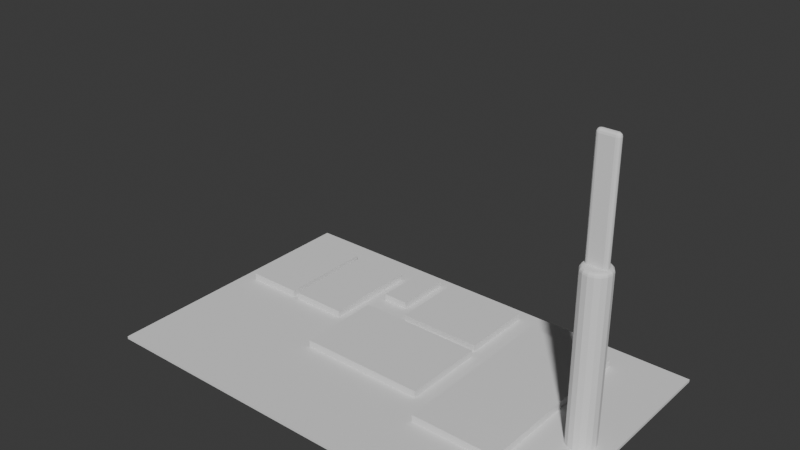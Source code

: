 # Source: sensorboard_small.blend  (saved by Blender 4.3.32; exported with 4.5.12 LTS)
import bpy
from mathutils import Matrix  # noqa: F401  (used for matrix-valued properties, if any)

bpy.ops.wm.read_factory_settings(use_empty=True)
scene = bpy.context.scene
scene.name = 'Scene'

# ---- collections
col_collection = bpy.data.collections.new('Collection'); scene.collection.children.link(col_collection)

# ---- world
world_world = bpy.data.worlds.new('World'); scene.world = world_world
world_world.use_nodes = True; world_world.node_tree.nodes.clear()
_N = world_world.node_tree.nodes; _L = world_world.node_tree.links
n0 = _N.new('ShaderNodeOutputWorld'); n0.name = 'World Output'; n0.location = (300, 300)
n1 = _N.new('ShaderNodeBackground'); n1.name = 'Background'; n1.location = (10, 300)
n1.inputs[0].default_value = (0.05088, 0.05088, 0.05088, 1.0)
_L.new(n1.outputs[0], n0.inputs[0])
n0.is_active_output = True
world_world.color = (0.05088, 0.05088, 0.05088)
world_world.sun_shadow_jitter_overblur = 0.0

# ---- meshes
me_sensorboard = bpy.data.meshes.new('sensorboard')
me_sensorboard.from_pydata([(14.92, 11.95, -0.3827), (14.89, 12.07, -0.3699), (15.0, 11.95, 0.0), (14.97, 12.07, 0.0), (14.92, 11.95, 0.3827), (14.89, 12.07, 0.3699), (14.71, 11.95, 0.7071), (14.68, 12.07, 0.6834), (14.38, 11.95, 0.9239), (14.37, 12.07, 0.8929), (14.0, 11.95, 1.0), (14.0, 12.07, 0.9665), (13.62, 11.95, 0.9239), (13.63, 12.07, 0.8929), (13.29, 11.95, 0.7071), (13.32, 12.07, 0.6834), (13.08, 11.95, 0.3827), (13.11, 12.07, 0.3699), (13.0, 11.95, 0.0), (13.03, 12.07, 0.0), (13.08, 11.95, -0.3827), (13.11, 12.07, -0.3699), (13.29, 11.95, -0.7071), (13.32, 12.07, -0.6834), (13.62, 11.95, -0.9239), (13.63, 12.07, -0.8929), (14.0, 11.95, -1.0), (14.0, 12.07, -0.9665), (14.38, 11.95, -0.9239), (14.37, 12.07, -0.8929), (14.71, 11.95, -0.7071), (14.68, 12.07, -0.6834), (13.32, 12.2, -0.3254), (13.19, 12.17, -0.3348), (13.25, 12.2, 0.0), (13.12, 12.17, 0.0), (13.19, 12.17, 0.3348), (13.38, 12.17, -0.6187), (13.53, 12.2, -0.5864), (13.67, 12.17, -0.8084), (13.83, 12.2, -0.7312), (14.0, 12.17, -0.875), (14.17, 12.2, -0.7312), (14.33, 12.17, -0.8084), (14.47, 12.2, -0.5864), (14.62, 12.17, -0.6187), (14.68, 12.2, -0.3254), (14.81, 12.17, -0.3348), (14.75, 12.2, 0.0), (14.88, 12.17, 0.0), (14.81, 12.17, 0.3348), (14.68, 12.2, 0.3254), (14.62, 12.17, 0.6187), (14.47, 12.2, 0.5864), (14.33, 12.17, 0.8084), (14.17, 12.2, 0.7312), (14.0, 12.17, 0.875), (13.83, 12.2, 0.7312), (13.67, 12.17, 0.8084), (13.53, 12.2, 0.5864), (13.38, 12.17, 0.6187), (13.32, 12.2, 0.3254), (14.72, 12.2, -0.125), (14.62, 12.2, -0.2165), (14.5, 12.2, -0.25), (13.5, 12.2, -0.25), (13.38, 12.2, -0.2165), (13.28, 12.2, -0.125), (13.28, 12.2, 0.125), (13.38, 12.2, 0.2165), (13.5, 12.2, 0.25), (14.5, 12.2, 0.25), (14.62, 12.2, 0.2165), (14.72, 12.2, 0.125), (14.92, 0.2, -0.3827), (15.0, 0.2, 0.0), (14.92, 0.2, 0.3827), (14.71, 0.2, 0.7071), (14.38, 0.2, 0.9239), (14.0, 0.2, 1.0), (13.62, 0.2, 0.9239), (13.29, 0.2, 0.7071), (13.08, 0.2, 0.3827), (13.0, 0.2, 0.0), (13.08, 0.2, -0.3827), (13.29, 0.2, -0.7071), (13.62, 0.2, -0.9239), (14.0, 0.2, -1.0), (14.38, 0.2, -0.9239), (14.71, 0.2, -0.7071), (13.38, 20.17, 0.0), (13.5, 20.2, 0.0), (13.38, 20.15, -0.09691), (13.5, 20.17, -0.125), (13.5, 20.08, -0.2165), (13.38, 20.05, -0.1992), (13.5, 19.95, -0.25), (13.38, 19.95, -0.2165), (13.29, 19.99, -0.1306), (13.28, 19.95, -0.125), (13.25, 19.95, 0.0), (13.29, 20.08, -0.03686), (13.28, 20.08, 0.0), (13.5, 19.95, 0.25), (13.38, 19.95, 0.2165), (13.28, 19.95, 0.125), (14.62, 20.17, 0.0), (14.63, 20.16, -0.03686), (14.5, 20.2, 0.0), (14.54, 20.16, -0.1306), (14.5, 20.17, -0.125), (14.5, 20.08, -0.2165), (14.6, 20.07, -0.1992), (14.5, 19.95, -0.25), (14.62, 19.95, -0.2165), (14.7, 20.07, -0.09691), (14.72, 19.95, -0.125), (14.75, 19.95, 0.0), (14.72, 20.08, 0.0), (14.72, 19.95, 0.125), (14.62, 19.95, 0.2165), (14.5, 19.95, 0.25), (14.7, 20.07, 0.09691), (14.63, 20.16, 0.03686), (14.54, 20.16, 0.1306), (14.5, 20.17, 0.125), (14.5, 20.08, 0.2165), (14.6, 20.07, 0.1992), (13.5, 20.17, 0.125), (13.38, 20.15, 0.09691), (13.29, 20.08, 0.03686), (13.29, 19.99, 0.1306), (13.38, 20.05, 0.1992), (13.5, 20.08, 0.2165), (-5.529, 0.2, -3.115), (-5.529, 0.2, 2.907), (-5.529, 0.7, -3.115), (-5.529, 0.7, 2.907), (3.634, 0.2, -3.115), (3.634, 0.7, -3.115), (3.634, 0.2, 2.907), (3.634, 0.7, 2.907), (5.002, 0.2, -7.992), (5.002, 0.2, 4.902), (5.002, 0.7, -7.992), (5.002, 0.7, 4.902), (11.25, 0.2, -7.992), (11.25, 0.7, -7.992), (11.25, 0.2, 4.902), (11.25, 0.7, 4.902), (-10.52, 0.2, -7.992), (-10.52, 0.2, -1.095), (-10.52, 0.7, -7.992), (-10.52, 0.7, -1.095), (-6.52, 0.2, -7.992), (-6.52, 0.7, -7.992), (-6.52, 0.2, -1.095), (-6.52, 0.7, -1.095), (-3.664, 0.2, -9.115), (-5.529, 0.2, -9.115), (-3.664, 0.7, -9.115), (-5.529, 0.7, -9.115), (-3.664, 0.2, -5.0), (-3.664, 0.7, -5.0), (-5.529, 0.2, -5.0), (-5.529, 0.7, -5.0), (-2.651, 0.2, -8.996), (-2.651, 0.2, -3.7), (-2.651, 0.7, -8.996), (-2.651, 0.7, -3.7), (3.418, 0.2, -8.996), (3.418, 0.7, -8.996), (3.418, 0.2, -3.7), (3.418, 0.7, -3.7), (-14.96, 0.2, -7.992), (-14.96, 0.2, -1.095), (-14.96, 0.7, -7.992), (-14.96, 0.7, -1.095), (-10.96, 0.2, -7.992), (-10.96, 0.7, -7.992), (-10.96, 0.2, -1.095), (-10.96, 0.7, -1.095), (-16.0, 0.0, 10.0), (16.0, 0.0, 10.0), (-16.0, 0.2, 10.0), (16.0, 0.2, 10.0), (-16.0, 0.0, -10.0), (-16.0, 0.2, -10.0), (16.0, 0.0, -10.0), (16.0, 0.2, -10.0)], [], [(0, 1, 2), (2, 1, 3), (2, 3, 4), (4, 3, 5), (4, 5, 6), (6, 5, 7), (6, 7, 8), (8, 7, 9), (8, 9, 10), (10, 9, 11), (10, 11, 12), (12, 11, 13), (12, 13, 14), (14, 13, 15), (14, 15, 16), (16, 15, 17), (16, 17, 18), (18, 17, 19), (18, 19, 20), (20, 19, 21), (20, 21, 22), (22, 21, 23), (22, 23, 24), (24, 23, 25), (24, 25, 26), (26, 25, 27), (26, 27, 28), (28, 27, 29), (28, 29, 30), (30, 29, 31), (30, 31, 0), (0, 31, 1), (32, 33, 34), (34, 33, 35), (34, 35, 36), (36, 35, 19), (36, 19, 17), (33, 32, 37), (37, 32, 38), (37, 38, 39), (39, 38, 40), (39, 40, 41), (41, 40, 42), (41, 42, 43), (43, 42, 44), (43, 44, 45), (45, 44, 46), (45, 46, 47), (47, 46, 48), (47, 48, 49), (49, 48, 50), (49, 50, 5), (5, 50, 7), (48, 51, 50), (50, 51, 52), (50, 52, 7), (7, 52, 9), (51, 53, 52), (52, 53, 54), (52, 54, 9), (9, 54, 11), (53, 55, 54), (54, 55, 56), (54, 56, 11), (11, 56, 13), (55, 57, 56), (56, 57, 58), (56, 58, 13), (13, 58, 15), (57, 59, 58), (58, 59, 60), (58, 60, 15), (15, 60, 17), (59, 61, 60), (60, 61, 36), (60, 36, 17), (61, 34, 36), (27, 41, 29), (29, 41, 43), (29, 43, 31), (31, 43, 45), (31, 45, 1), (1, 45, 47), (1, 47, 3), (3, 47, 49), (3, 49, 5), (41, 27, 39), (39, 27, 25), (39, 25, 37), (37, 25, 23), (37, 23, 33), (33, 23, 21), (33, 21, 35), (35, 21, 19), (48, 46, 62), (62, 46, 63), (63, 46, 64), (64, 46, 44), (64, 44, 42), (64, 42, 65), (65, 42, 40), (65, 40, 38), (38, 32, 65), (65, 32, 66), (66, 32, 67), (67, 32, 34), (34, 61, 68), (68, 61, 69), (69, 61, 70), (70, 61, 59), (70, 59, 57), (57, 55, 70), (70, 55, 53), (70, 53, 71), (71, 53, 51), (71, 51, 72), (72, 51, 73), (73, 51, 48), (74, 0, 75), (75, 0, 2), (75, 2, 76), (76, 2, 4), (76, 4, 77), (77, 4, 6), (77, 6, 78), (78, 6, 8), (78, 8, 79), (79, 8, 10), (79, 10, 80), (80, 10, 12), (80, 12, 81), (81, 12, 14), (81, 14, 82), (82, 14, 16), (82, 16, 83), (83, 16, 18), (83, 18, 84), (84, 18, 20), (84, 20, 85), (85, 20, 22), (85, 22, 86), (86, 22, 24), (86, 24, 87), (87, 24, 26), (87, 26, 88), (88, 26, 28), (88, 28, 89), (89, 28, 30), (89, 30, 74), (74, 30, 0), (90, 91, 92), (92, 91, 93), (92, 93, 94), (92, 94, 95), (95, 94, 96), (95, 96, 97), (95, 97, 98), (98, 97, 99), (98, 99, 100), (98, 100, 101), (101, 100, 102), (101, 102, 90), (101, 90, 92), (98, 101, 92), (95, 98, 92), (70, 103, 69), (69, 103, 104), (69, 104, 105), (69, 105, 68), (68, 105, 100), (68, 100, 34), (34, 100, 99), (34, 99, 67), (67, 99, 97), (67, 97, 66), (66, 97, 65), (65, 97, 96), (106, 107, 108), (108, 107, 109), (108, 109, 110), (110, 109, 111), (111, 109, 112), (111, 112, 113), (113, 112, 114), (114, 112, 115), (114, 115, 116), (116, 115, 117), (117, 115, 118), (118, 115, 107), (118, 107, 106), (107, 115, 109), (109, 115, 112), (119, 48, 117), (117, 48, 62), (117, 62, 116), (116, 62, 63), (116, 63, 114), (114, 63, 113), (113, 63, 64), (48, 119, 73), (73, 119, 120), (73, 120, 72), (72, 120, 71), (71, 120, 121), (119, 117, 122), (122, 117, 118), (122, 118, 123), (123, 118, 106), (123, 106, 108), (123, 108, 124), (124, 108, 125), (124, 125, 126), (124, 126, 127), (127, 126, 121), (127, 121, 120), (120, 119, 127), (127, 119, 122), (127, 122, 123), (124, 127, 123), (128, 91, 129), (129, 91, 90), (129, 90, 130), (130, 90, 102), (130, 102, 100), (130, 100, 131), (131, 100, 105), (131, 105, 104), (131, 104, 132), (132, 104, 103), (132, 103, 133), (133, 128, 132), (132, 128, 129), (132, 129, 130), (131, 132, 130), (121, 103, 71), (71, 103, 70), (103, 121, 133), (133, 121, 126), (133, 126, 125), (133, 125, 128), (128, 125, 108), (128, 108, 91), (91, 108, 110), (91, 110, 93), (93, 110, 111), (93, 111, 94), (94, 111, 96), (96, 111, 113), (64, 65, 113), (113, 65, 96), (134, 135, 136), (136, 135, 137), (138, 134, 139), (139, 134, 136), (140, 138, 141), (141, 138, 139), (135, 140, 137), (137, 140, 141), (141, 139, 137), (137, 139, 136), (142, 143, 144), (144, 143, 145), (146, 142, 147), (147, 142, 144), (148, 146, 149), (149, 146, 147), (143, 148, 145), (145, 148, 149), (149, 147, 145), (145, 147, 144), (150, 151, 152), (152, 151, 153), (154, 150, 155), (155, 150, 152), (156, 154, 157), (157, 154, 155), (151, 156, 153), (153, 156, 157), (157, 155, 153), (153, 155, 152), (158, 159, 160), (160, 159, 161), (162, 158, 163), (163, 158, 160), (164, 162, 165), (165, 162, 163), (159, 164, 161), (161, 164, 165), (161, 165, 160), (160, 165, 163), (166, 167, 168), (168, 167, 169), (170, 166, 171), (171, 166, 168), (172, 170, 173), (173, 170, 171), (167, 172, 169), (169, 172, 173), (173, 171, 169), (169, 171, 168), (174, 175, 176), (176, 175, 177), (178, 174, 179), (179, 174, 176), (180, 178, 181), (181, 178, 179), (175, 180, 177), (177, 180, 181), (181, 179, 177), (177, 179, 176), (182, 183, 184), (184, 183, 185), (186, 182, 187), (187, 182, 184), (188, 186, 189), (189, 186, 187), (183, 188, 185), (185, 188, 189), (76, 185, 75), (75, 185, 189), (75, 189, 74), (74, 189, 89), (89, 189, 88), (88, 189, 146), (88, 146, 87), (87, 146, 86), (86, 146, 85), (85, 146, 84), (84, 146, 83), (83, 146, 148), (83, 148, 82), (82, 148, 81), (81, 148, 80), (80, 148, 79), (79, 148, 78), (78, 148, 185), (78, 185, 77), (77, 185, 76), (134, 156, 135), (135, 156, 151), (135, 151, 180), (180, 151, 150), (180, 150, 178), (178, 150, 187), (178, 187, 174), (174, 187, 175), (175, 187, 184), (175, 184, 135), (135, 184, 143), (135, 143, 140), (140, 143, 138), (138, 143, 142), (138, 142, 172), (172, 142, 170), (170, 142, 146), (170, 146, 189), (138, 167, 134), (134, 167, 162), (134, 162, 164), (148, 143, 185), (185, 143, 184), (187, 150, 159), (159, 150, 154), (159, 154, 164), (164, 154, 156), (164, 156, 134), (159, 158, 187), (187, 158, 189), (189, 158, 170), (170, 158, 166), (166, 158, 162), (166, 162, 167), (172, 167, 138), (180, 175, 135), (188, 183, 186), (186, 183, 182)])
me_sensorboard.update()

# ---- objects
ob_sensorboard = bpy.data.objects.new('sensorboard', me_sensorboard)

# ---- transforms, parenting, visibility, modifiers, constraints
ob_sensorboard.location = (0.0, 0.0, 0.0)
ob_sensorboard.rotation_euler = (1.571, -0.0, 0.0)
ob_sensorboard.scale = (0.1, 0.1, 0.1)

# ---- collection membership
col_collection.objects.link(ob_sensorboard)

# ---- scene / render settings (as saved in the file)
scene.frame_start = 1; scene.frame_end = 250; scene.frame_set(1)
scene.render.engine = 'BLENDER_EEVEE_NEXT'
bpy.context.view_layer.update()

# ---- added for rendering (the .blend has no active camera and no usable light): camera, sun
cam_auto = bpy.data.cameras.new('AutoCamera')
cam_auto.lens = 50.0
cam_auto.sensor_width = 36.0
cam_auto.clip_end = 1000.0
ob_auto_camera = bpy.data.objects.new('AutoCamera', cam_auto)
scene.collection.objects.link(ob_auto_camera)
ob_auto_camera.location = (3.96018, -4.75221, 4.17814)
ob_auto_camera.rotation_euler = (1.09748, -7.21219e-08, 0.694738)
scene.camera = ob_auto_camera
light_auto_sun = bpy.data.lights.new('AutoSun', 'SUN')
light_auto_sun.energy = 3.0
light_auto_sun.angle = 0.0523599
ob_auto_sun = bpy.data.objects.new('AutoSun', light_auto_sun)
scene.collection.objects.link(ob_auto_sun)
ob_auto_sun.rotation_euler = (0.872665, 0.174533, 0.523599)
bpy.context.view_layer.update()
